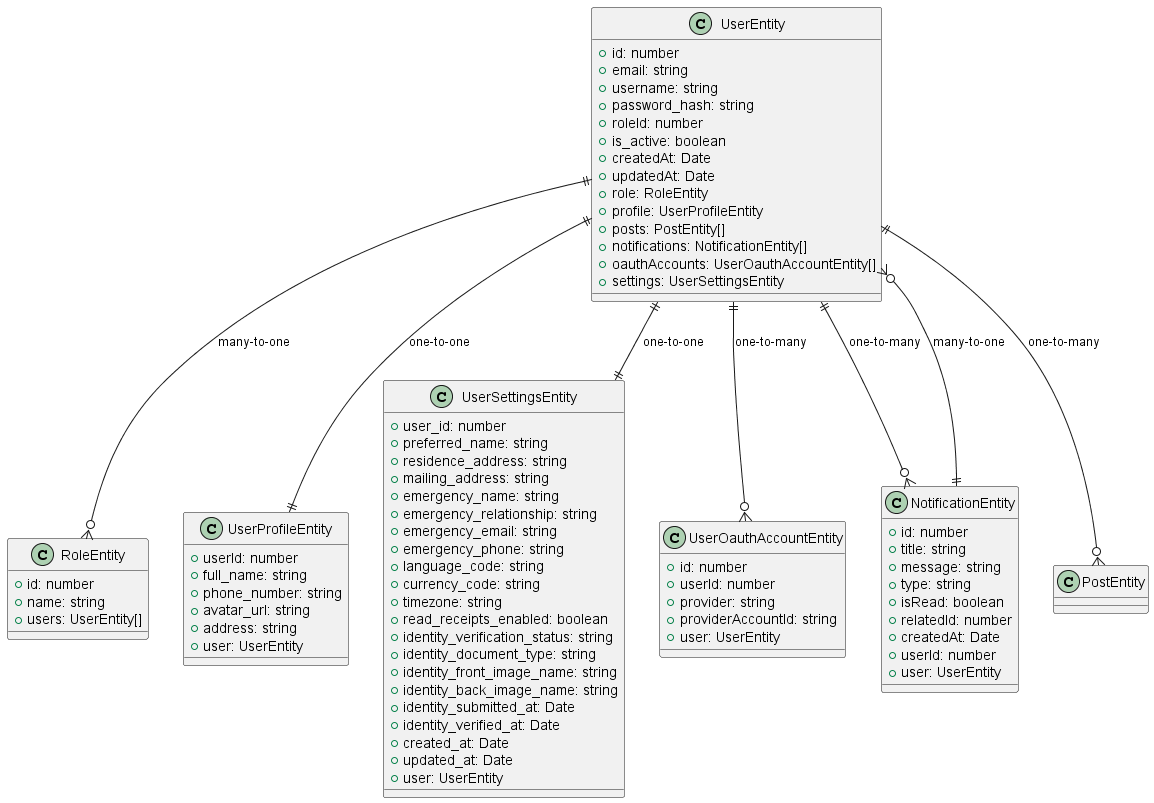

The diagram above was rendered by PlantUML. Its source (embedded in the PNG):
@startuml User Entities Diagram

' ======================== USER & AUTH ENTITIES ========================

class UserEntity {
  +id: number
  +email: string
  +username: string
  +password_hash: string
  +roleId: number
  +is_active: boolean
  +createdAt: Date
  +updatedAt: Date
  +role: RoleEntity
  +profile: UserProfileEntity
  +posts: PostEntity[]
  +notifications: NotificationEntity[]
  +oauthAccounts: UserOauthAccountEntity[]
  +settings: UserSettingsEntity
}

class RoleEntity {
  +id: number
  +name: string
  +users: UserEntity[]
}

class UserProfileEntity {
  +userId: number
  +full_name: string
  +phone_number: string
  +avatar_url: string
  +address: string
  +user: UserEntity
}

class UserSettingsEntity {
  +user_id: number
  +preferred_name: string
  +residence_address: string
  +mailing_address: string
  +emergency_name: string
  +emergency_relationship: string
  +emergency_email: string
  +emergency_phone: string
  +language_code: string
  +currency_code: string
  +timezone: string
  +read_receipts_enabled: boolean
  +identity_verification_status: string
  +identity_document_type: string
  +identity_front_image_name: string
  +identity_back_image_name: string
  +identity_submitted_at: Date
  +identity_verified_at: Date
  +created_at: Date
  +updated_at: Date
  +user: UserEntity
}

class UserOauthAccountEntity {
  +id: number
  +userId: number
  +provider: string
  +providerAccountId: string
  +user: UserEntity
}

' ======================== NOTIFICATION ENTITIES ========================

class NotificationEntity {
  +id: number
  +title: string
  +message: string
  +type: string
  +isRead: boolean
  +relatedId: number
  +createdAt: Date
  +userId: number
  +user: UserEntity
}

' ======================== RELATIONSHIPS ========================

' User relationships
UserEntity ||--o{ RoleEntity : "many-to-one"
UserEntity ||--|| UserProfileEntity : "one-to-one"
UserEntity ||--o{ PostEntity : "one-to-many"
UserEntity ||--o{ NotificationEntity : "one-to-many"
UserEntity ||--|| UserSettingsEntity : "one-to-one"
UserEntity ||--o{ UserOauthAccountEntity : "one-to-many"

' Notification relationships
NotificationEntity ||--o{ UserEntity : "many-to-one"

@enduml